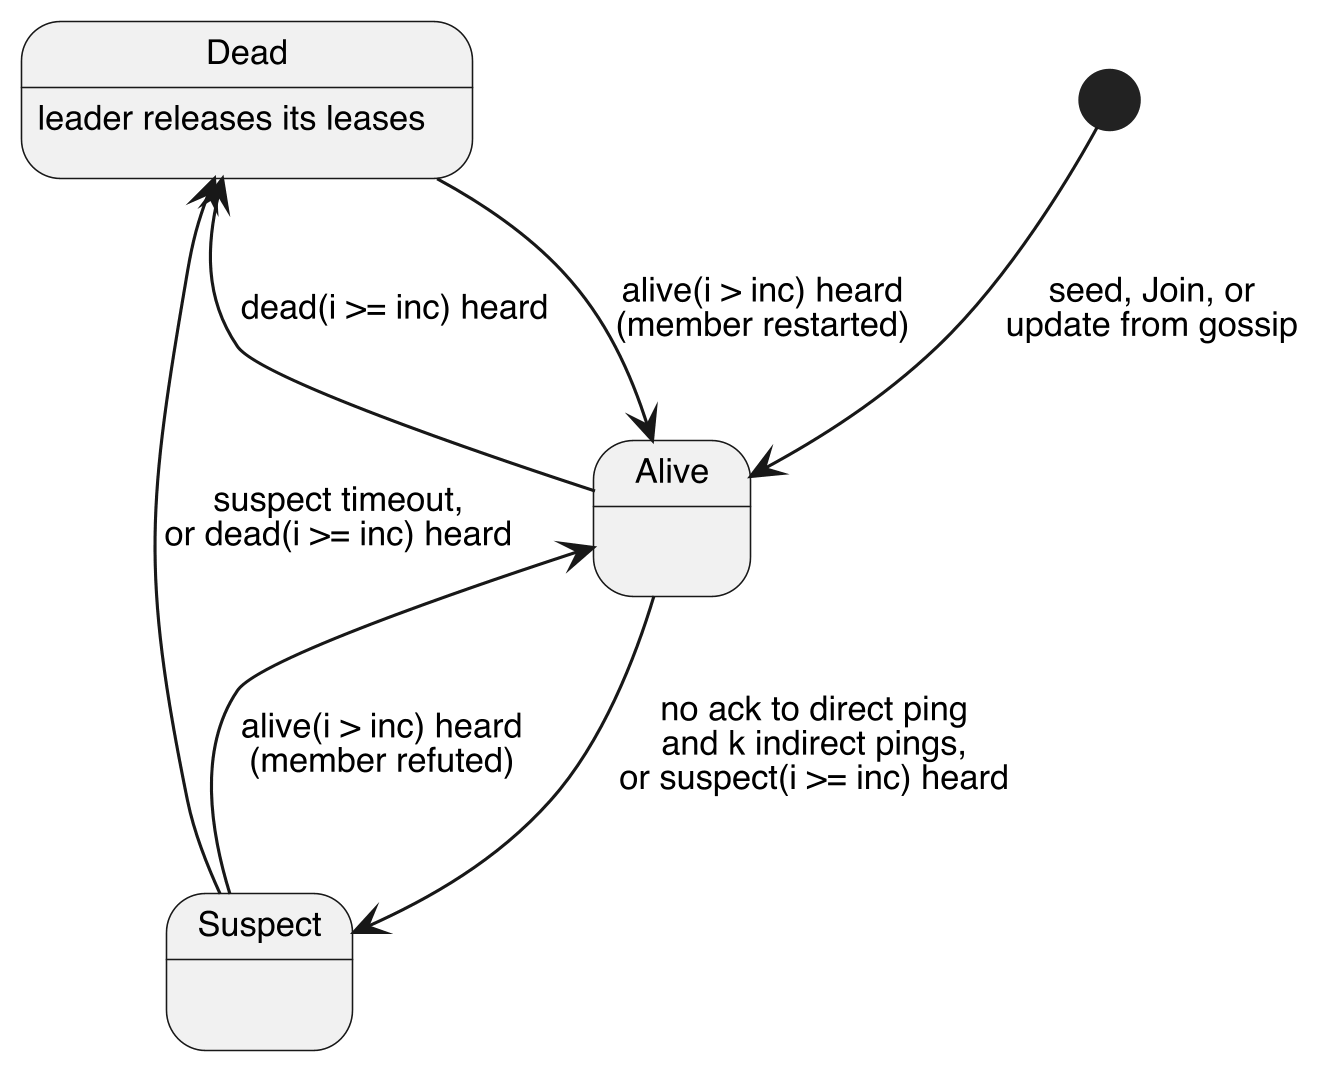

The diagram above was rendered by PlantUML. Its source (embedded in the PNG):
@startuml d6-swim-state
' D6 (design, state): what one member believes about another member in SWIM. Owner: Kushagra.
skinparam dpi 300
skinparam monochrome true
skinparam shadowing false
skinparam defaultFontName Helvetica
skinparam defaultFontSize 11

[*] --> Alive : seed, Join, or\nupdate from gossip
Alive --> Suspect : no ack to direct ping\nand k indirect pings,\nor suspect(i >= inc) heard
Suspect --> Alive : alive(i > inc) heard\n(member refuted)
Suspect --> Dead : suspect timeout,\nor dead(i >= inc) heard
Alive --> Dead : dead(i >= inc) heard
Dead --> Alive : alive(i > inc) heard\n(member restarted)
Dead : leader releases its leases
@enduml